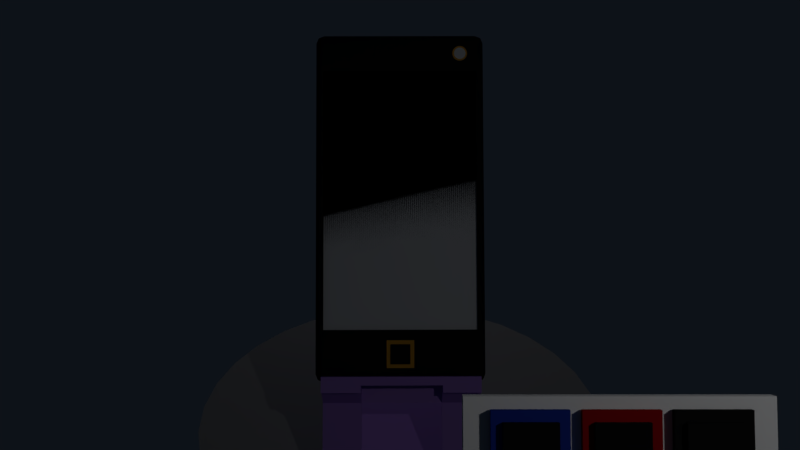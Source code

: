 # Source: cell_phone.blend  (saved by Blender 2.79.0; exported with 4.5.12 LTS)
import bpy
from mathutils import Matrix  # noqa: F401  (used for matrix-valued properties, if any)

bpy.ops.wm.read_factory_settings(use_empty=True)
scene = bpy.context.scene
scene.name = 'Scene'

# ---- collections
col_collection_1 = bpy.data.collections.new('Collection 1'); scene.collection.children.link(col_collection_1)

# ---- materials (node trees are filled in below, after node groups)
mat_blue = bpy.data.materials.new('Blue')
mat_blue.alpha_threshold = 0.0
mat_blue.diffuse_color = (0.01173, 0.03578, 0.3032, 1.0)
mat_blue.roughness = 0.5
mat_blue.specular_intensity = 0.8387
mat_blue.line_color = (0.0, 0.0, 0.0, 1.0)
mat_material = bpy.data.materials.new('Material')
mat_material.alpha_threshold = 0.0
mat_material.diffuse_color = (0.008074, 0.008074, 0.008074, 1.0)
mat_material.roughness = 0.5
mat_material.specular_intensity = 0.8387
mat_material.line_color = (0.0, 0.0, 0.0, 1.0)
mat_red = bpy.data.materials.new('Red')
mat_red.alpha_threshold = 0.0
mat_red.diffuse_color = (0.3032, 0.004355, 0.00592, 1.0)
mat_red.roughness = 0.5
mat_red.specular_intensity = 0.8387
mat_red.line_color = (0.0, 0.0, 0.0, 1.0)
mat_black = bpy.data.materials.new('Black')
mat_black.alpha_threshold = 0.0
mat_black.diffuse_color = (0.008072, 0.008072, 0.008072, 1.0)
mat_black.roughness = 0.5
mat_black.specular_intensity = 0.8387
mat_black.line_color = (0.0, 0.0, 0.0, 1.0)
mat_chrome = bpy.data.materials.new('Chrome')
mat_chrome.alpha_threshold = 0.0
mat_chrome.diffuse_color = (0.7613, 0.7613, 0.7613, 1.0)
mat_chrome.roughness = 0.5
mat_chrome.specular_intensity = 0.7389
mat_screen = bpy.data.materials.new('Screen')
mat_screen.alpha_threshold = 0.0
mat_screen.diffuse_color = (0.0, 0.0, 0.0, 1.0)
mat_screen.roughness = 0.5
mat_screen.specular_intensity = 0.0
mat_videoscreen = bpy.data.materials.new('videoScreen')
mat_videoscreen.alpha_threshold = 0.0
mat_videoscreen.roughness = 0.5
mat_material_001 = bpy.data.materials.new('Material.001')
mat_material_001.alpha_threshold = 0.0
mat_material_001.diffuse_color = (0.8, 0.395, 0.03722, 1.0)
mat_material_001.roughness = 0.5
mat_material_001.specular_intensity = 0.9333
mat_material_004 = bpy.data.materials.new('Material.004')
mat_material_004.alpha_threshold = 0.0
mat_material_004.roughness = 0.5
mat_case = bpy.data.materials.new('case')
mat_case.alpha_threshold = 0.0
mat_case.diffuse_color = (0.4936, 0.2695, 0.8, 1.0)
mat_case.roughness = 0.5
mat_case.specular_intensity = 0.4944
mat_chrom = bpy.data.materials.new('Chrom')
mat_chrom.alpha_threshold = 0.0
mat_chrom.diffuse_color = (0.3108, 0.3108, 0.3108, 1.0)
mat_chrom.roughness = 0.5
mat_baseedge = bpy.data.materials.new('baseEdge')
mat_baseedge.alpha_threshold = 0.0
mat_baseedge.diffuse_color = (0.01599, 0.01599, 0.01599, 1.0)
mat_baseedge.roughness = 0.5
mat_baseedge.specular_intensity = 0.5331
mat_baseedge.line_color = (0.0, 0.0, 0.0, 1.0)

# ---- material node trees

# ---- world
world_world = bpy.data.worlds.new('World'); scene.world = world_world
world_world.color = (0.004188, 0.006046, 0.009017)
world_world.use_sun_shadow = False
world_world.sun_shadow_jitter_overblur = 0.0
world_world.cycles.sampling_method = 'MANUAL'

# ---- cameras
cam_camera = bpy.data.cameras.new('Camera')
cam_camera.clip_end = 100.0
cam_camera.lens = 35.0
cam_camera.sensor_width = 32.0
cam_camera.sensor_height = 18.0
cam_camera.ortho_scale = 7.314
cam_camera.show_name = True
cam_camera.dof.focus_distance = 0.0
cam_camera.dof.aperture_fstop = 128.0

# ---- lights
light_lamp_002 = bpy.data.lights.new('Lamp.002', 'POINT')
light_lamp_002.transmission_factor = 0.0
light_lamp_002.cutoff_distance = 30.0
light_lamp_002.energy = 80.0
light_lamp_002.shadow_buffer_clip_start = 1.001
light_lamp_002.shadow_soft_size = 0.1
light_lamp_002.shadow_maximum_resolution = 0.006
light_lamp_002.use_absolute_resolution = True
light_lamp_001 = bpy.data.lights.new('Lamp.001', 'POINT')
light_lamp_001.transmission_factor = 0.0
light_lamp_001.cutoff_distance = 30.0
light_lamp_001.energy = 1.0
light_lamp_001.shadow_buffer_clip_start = 1.001
light_lamp_001.shadow_soft_size = 0.1
light_lamp_001.shadow_maximum_resolution = 0.006
light_lamp_001.use_absolute_resolution = True
light_lamp = bpy.data.lights.new('Lamp', 'POINT')
light_lamp.transmission_factor = 0.0
light_lamp.cutoff_distance = 30.0
light_lamp.energy = 81.0
light_lamp.shadow_buffer_clip_start = 1.001
light_lamp.shadow_soft_size = 0.1
light_lamp.shadow_maximum_resolution = 0.006
light_lamp.use_absolute_resolution = True

# ---- meshes
me_cube_009 = bpy.data.meshes.new('Cube.009')
me_cube_009.from_pydata([(-1.0, -1.0, -1.0), (-1.0, -1.0, 1.0), (-1.0, 1.0, -1.0), (-1.0, 1.0, 1.0), (1.0, -1.0, -1.0), (1.0, -1.0, 1.0), (1.0, 1.0, -1.0), (1.0, 1.0, 1.0)], [], [(0, 1, 3, 2), (2, 3, 7, 6), (6, 7, 5, 4), (4, 5, 1, 0), (2, 6, 4, 0), (7, 3, 1, 5)])
me_cube_009.use_remesh_preserve_volume = False
me_cube_009.use_remesh_preserve_attributes = False
me_cube_009.use_mirror_vertex_groups = False
me_cube_009.update()
me_cube_006 = bpy.data.meshes.new('Cube.006')
me_cube_006.from_pydata([(-0.174, -0.1012, -0.1428), (-0.174, 0.07308, 0.159), (-0.174, -0.07308, -0.159), (-0.174, 0.1012, 0.1428), (0.174, -0.1012, -0.1428), (0.174, 0.07308, 0.159), (0.174, -0.07308, -0.159), (0.174, 0.1012, 0.1428), (-0.1234, -0.07583, -0.09893), (-0.1234, 0.04775, 0.1151), (0.1234, -0.07583, -0.09893), (0.1234, 0.04775, 0.1151), (-0.1234, -0.09637, -0.08707), (-0.1234, 0.02722, 0.127), (0.1234, -0.09637, -0.08707), (0.1234, 0.02722, 0.127)], [], [(0, 1, 3, 2), (2, 3, 7, 6), (6, 7, 5, 4), (1, 0, 8, 9), (2, 6, 4, 0), (7, 3, 1, 5), (9, 8, 12, 13), (0, 4, 10, 8), (5, 1, 9, 11), (4, 5, 11, 10), (14, 15, 13, 12), (11, 9, 13, 15), (10, 11, 15, 14), (8, 10, 14, 12)])
me_cube_006.polygons.foreach_set('material_index', [0, 0, 0, 0, 0, 0, 1, 0, 0, 0, 1, 1, 1, 1])
me_cube_006.materials.append(mat_blue)
me_cube_006.materials.append(mat_material)
me_cube_006.use_remesh_preserve_volume = False
me_cube_006.use_remesh_preserve_attributes = False
me_cube_006.use_mirror_vertex_groups = False
me_cube_006.update()
me_cube_007 = bpy.data.meshes.new('Cube.007')
me_cube_007.from_pydata([(-0.174, -0.1012, -0.1428), (-0.174, 0.07308, 0.159), (-0.174, -0.07308, -0.159), (-0.174, 0.1012, 0.1428), (0.174, -0.1012, -0.1428), (0.174, 0.07308, 0.159), (0.174, -0.07308, -0.159), (0.174, 0.1012, 0.1428), (-0.1234, -0.07583, -0.09893), (-0.1234, 0.04775, 0.1151), (0.1234, -0.07583, -0.09893), (0.1234, 0.04775, 0.1151), (-0.1234, -0.09637, -0.08707), (-0.1234, 0.02722, 0.127), (0.1234, -0.09637, -0.08707), (0.1234, 0.02722, 0.127)], [], [(0, 1, 3, 2), (2, 3, 7, 6), (6, 7, 5, 4), (1, 0, 8, 9), (2, 6, 4, 0), (7, 3, 1, 5), (9, 8, 12, 13), (0, 4, 10, 8), (5, 1, 9, 11), (4, 5, 11, 10), (14, 15, 13, 12), (11, 9, 13, 15), (10, 11, 15, 14), (8, 10, 14, 12)])
me_cube_007.polygons.foreach_set('material_index', [0, 0, 0, 0, 0, 0, 1, 0, 0, 0, 1, 1, 1, 1])
me_cube_007.materials.append(mat_red)
me_cube_007.materials.append(mat_material)
me_cube_007.use_remesh_preserve_volume = False
me_cube_007.use_remesh_preserve_attributes = False
me_cube_007.use_mirror_vertex_groups = False
me_cube_007.update()
me_cube_008 = bpy.data.meshes.new('Cube.008')
me_cube_008.from_pydata([(-0.174, -0.1012, -0.1428), (-0.174, 0.07308, 0.159), (-0.174, -0.07308, -0.159), (-0.174, 0.1012, 0.1428), (0.174, -0.1012, -0.1428), (0.174, 0.07308, 0.159), (0.174, -0.07308, -0.159), (0.174, 0.1012, 0.1428), (-0.1234, -0.07583, -0.09893), (-0.1234, 0.04775, 0.1151), (0.1234, -0.07583, -0.09893), (0.1234, 0.04775, 0.1151), (-0.1234, -0.09637, -0.08707), (-0.1234, 0.02722, 0.127), (0.1234, -0.09637, -0.08707), (0.1234, 0.02722, 0.127)], [], [(0, 1, 3, 2), (2, 3, 7, 6), (6, 7, 5, 4), (1, 0, 8, 9), (2, 6, 4, 0), (7, 3, 1, 5), (9, 8, 12, 13), (0, 4, 10, 8), (5, 1, 9, 11), (4, 5, 11, 10), (14, 15, 13, 12), (11, 9, 13, 15), (10, 11, 15, 14), (8, 10, 14, 12)])
me_cube_008.materials.append(mat_black)
me_cube_008.use_remesh_preserve_volume = False
me_cube_008.use_remesh_preserve_attributes = False
me_cube_008.use_mirror_vertex_groups = False
me_cube_008.update()
me_cube_005 = bpy.data.meshes.new('Cube.005')
me_cube_005.from_pydata([(-1.0, -1.0, -1.0), (-1.0, -1.0, 1.0), (-1.0, 1.0, -1.0), (-1.0, 1.0, 1.0), (1.0, -1.0, -1.0), (1.0, -1.0, 1.0), (1.0, 1.0, -1.0), (1.0, 1.0, 1.0)], [], [(0, 1, 3, 2), (2, 3, 7, 6), (6, 7, 5, 4), (4, 5, 1, 0), (2, 6, 4, 0), (7, 3, 1, 5)])
me_cube_005.materials.append(mat_black)
me_cube_005.use_remesh_preserve_volume = False
me_cube_005.use_remesh_preserve_attributes = False
me_cube_005.use_mirror_vertex_groups = False
me_cube_005.update()
me_cube_004 = bpy.data.meshes.new('Cube.004')
me_cube_004.from_pydata([(-1.0, -1.0, -1.0), (-1.0, -1.0, 1.0), (-1.0, 1.0, -1.0), (-1.0, 1.0, 1.0), (1.0, -1.0, -1.0), (1.0, -1.0, 1.0), (1.0, 1.0, -1.0), (1.0, 1.0, 1.0)], [], [(0, 1, 3, 2), (2, 3, 7, 6), (6, 7, 5, 4), (4, 5, 1, 0), (2, 6, 4, 0), (7, 3, 1, 5)])
me_cube_004.materials.append(mat_red)
me_cube_004.use_remesh_preserve_volume = False
me_cube_004.use_remesh_preserve_attributes = False
me_cube_004.use_mirror_vertex_groups = False
me_cube_004.update()
me_cube_001 = bpy.data.meshes.new('Cube.001')
me_cube_001.from_pydata([(-1.0, -1.0, -1.0), (-1.0, -1.0, 1.0), (-1.0, 1.0, -1.0), (-1.0, 1.0, 1.0), (1.0, -1.0, -1.0), (1.0, -1.0, 1.0), (1.0, 1.0, -1.0), (1.0, 1.0, 1.0)], [], [(0, 1, 3, 2), (2, 3, 7, 6), (6, 7, 5, 4), (4, 5, 1, 0), (2, 6, 4, 0), (7, 3, 1, 5)])
me_cube_001.materials.append(mat_blue)
me_cube_001.use_remesh_preserve_volume = False
me_cube_001.use_remesh_preserve_attributes = False
me_cube_001.use_mirror_vertex_groups = False
me_cube_001.update()
me_cube = bpy.data.meshes.new('Cube')
me_cube.from_pydata([(0.2419, -1.494, 1.738), (0.1317, -1.475, 1.652), (0.2125, -1.365, 1.688), (0.1974, -1.505, 1.677), (0.2203, -1.452, 1.66), (0.1766, -1.414, 1.642), (0.2545, -1.427, 1.703), (0.2385, -1.498, 1.742), (0.1066, -1.509, 1.792), (0.1283, -1.479, 1.655), (0.1787, -1.53, 1.777), (0.1578, -1.537, 1.721), (0.1007, -1.517, 1.716), (0.194, -1.509, 1.681), (-1.471, -0.3513, 1.792), (-1.501, -0.2223, 1.742), (-1.45, -0.3217, 1.655), (-1.513, -0.289, 1.777), (-1.513, -0.3109, 1.721), (-1.498, -0.2681, 1.681), (-1.477, -0.3593, 1.716), (-1.365, -0.2069, 1.688), (-1.446, -0.3171, 1.652), (-1.497, -0.2176, 1.738), (-1.401, -0.2559, 1.642), (-1.451, -0.2256, 1.66), (-1.495, -0.2635, 1.677), (-1.437, -0.1856, 1.703), (1.471, 0.3513, 5.374), (1.45, 0.3217, 5.511), (1.501, 0.2223, 5.424), (1.477, 0.3593, 5.45), (1.513, 0.3109, 5.446), (1.498, 0.2681, 5.486), (1.513, 0.289, 5.389), (1.365, 0.2069, 5.478), (1.497, 0.2176, 5.428), (1.446, 0.3171, 5.514), (1.437, 0.1856, 5.463), (1.451, 0.2256, 5.507), (1.495, 0.2635, 5.489), (1.401, 0.2559, 5.524), (-0.2419, 1.494, 5.428), (-0.2125, 1.365, 5.478), (-0.1317, 1.475, 5.514), (-0.2545, 1.427, 5.463), (-0.2203, 1.452, 5.507), (-0.1766, 1.414, 5.524), (-0.1974, 1.505, 5.489), (-0.2385, 1.498, 5.424), (-0.1283, 1.479, 5.511), (-0.1066, 1.509, 5.374), (-0.194, 1.509, 5.486), (-0.1578, 1.537, 5.446), (-0.1007, 1.517, 5.45), (-0.1787, 1.53, 5.389), (1.359, 0.1982, 5.046), (1.401, 0.1359, 5.06), (1.388, 0.06921, 5.096), (1.385, 0.06455, 5.099), (1.325, 0.0325, 5.134), (1.253, 0.05387, 5.149), (-0.3248, 1.212, 5.149), (-0.3668, 1.274, 5.134), (-0.3542, 1.34, 5.099), (-0.3508, 1.345, 5.096), (-0.291, 1.377, 5.06), (-0.2189, 1.356, 5.046), (0.4206, -1.201, 2.189), (0.408, -1.267, 2.225), (0.3447, -1.304, 2.263), (0.2727, -1.283, 2.278), (-1.347, -0.06265, 2.263), (-1.335, 0.004049, 2.228), (-1.271, 0.04076, 2.189), (-1.199, 0.01938, 2.175), (0.3786, -1.138, 2.175), (0.4045, -1.272, 2.228), (-1.305, -0.1249, 2.278), (-1.331, 0.008709, 2.225), (-1.281, -0.09235, 2.255), (-0.3009, 1.244, 5.126), (1.277, 0.08646, 5.126), (0.2966, -1.25, 2.255)], [], [(76, 2, 21, 75), (1, 9, 16, 22), (64, 42, 49, 65), (29, 50, 44, 37), (61, 35, 43, 62), (0, 3, 4, 6), (1, 5, 4, 3), (2, 6, 4, 5), (7, 10, 11, 13), (8, 12, 11, 10), (9, 13, 11, 12), (14, 17, 18, 20), (15, 19, 18, 17), (16, 20, 18, 19), (21, 24, 25, 27), (22, 26, 25, 24), (23, 27, 25, 26), (28, 31, 32, 34), (29, 33, 32, 31), (30, 34, 32, 33), (35, 38, 39, 41), (36, 40, 39, 38), (37, 41, 39, 40), (42, 45, 46, 48), (43, 47, 46, 45), (44, 48, 46, 47), (49, 52, 53, 55), (50, 54, 53, 52), (51, 55, 53, 54), (0, 7, 13, 3), (3, 13, 9, 1), (1, 22, 24, 5), (5, 24, 21, 2), (56, 28, 34, 57), (57, 34, 30, 58), (8, 14, 20, 12), (12, 20, 16, 9), (59, 36, 38, 60), (60, 38, 35, 61), (15, 23, 26, 19), (19, 26, 22, 16), (62, 43, 45, 63), (63, 45, 42, 64), (65, 49, 55, 66), (66, 55, 51, 67), (29, 37, 40, 33), (33, 40, 36, 30), (28, 51, 54, 31), (31, 54, 50, 29), (37, 44, 47, 41), (41, 47, 43, 35), (44, 50, 52, 48), (48, 52, 49, 42), (58, 30, 36, 59), (69, 58, 59, 77), (74, 66, 67, 75), (79, 65, 66, 74), (72, 63, 64, 73), (78, 62, 63, 72), (70, 60, 61, 71), (77, 59, 60, 70), (68, 57, 58, 69), (76, 56, 57, 68), (71, 61, 82, 83), (73, 64, 65, 79), (28, 56, 67, 51), (15, 73, 79, 23), (8, 71, 78, 14), (2, 76, 68, 6), (6, 68, 69, 0), (7, 77, 70, 10), (10, 70, 71, 8), (14, 78, 72, 17), (17, 72, 73, 15), (23, 79, 74, 27), (27, 74, 75, 21), (0, 69, 77, 7), (56, 76, 75, 67), (83, 82, 81, 80), (61, 62, 81, 82), (62, 78, 80, 81), (78, 71, 83, 80)])
me_cube.polygons.foreach_set('use_smooth', [True] * 82)
me_cube.polygons.foreach_set('material_index', [0, 0, 0, 0, 0, 0, 0, 0, 0, 0, 0, 0, 0, 0, 0, 0, 0, 0, 0, 0, 0, 0, 0, 0, 0, 0, 0, 0, 0, 0, 0, 0, 0, 0, 0, 0, 0, 0, 0, 0, 0, 0, 0, 0, 0, 0, 0, 0, 0, 0, 0, 0, 0, 0, 0, 0, 0, 0, 0, 0, 0, 0, 0, 0, 0, 0, 0, 0, 0, 0, 0, 0, 0, 0, 0, 0, 0, 0, 2, 0, 0, 0])
me_cube.materials.append(mat_material)
me_cube.materials.append(mat_chrome)
me_cube.materials.append(mat_screen)
me_cube.use_remesh_preserve_volume = False
me_cube.use_remesh_preserve_attributes = False
me_cube.use_mirror_vertex_groups = False
me_cube.update()
me_cube_010 = bpy.data.meshes.new('Cube.010')
me_cube_010.from_pydata([(-1.281, -0.09235, 2.255), (-0.3009, 1.244, 5.126), (1.277, 0.08646, 5.126), (0.2966, -1.25, 2.255)], [], [(3, 2, 1, 0)])
me_cube_010.polygons.foreach_set('use_smooth', [True] * 1)
_uv = me_cube_010.uv_layers.new(name='UVMap')
_uv.uv.foreach_set('vector', [0.9969, -0.328, 0.9969, 1.356, 0.002897, 1.356, 0.002897, -0.328])
me_cube_010.materials.append(mat_videoscreen)
me_cube_010.use_remesh_preserve_volume = False
me_cube_010.use_remesh_preserve_attributes = False
me_cube_010.use_mirror_vertex_groups = False
me_cube_010.update()
me_cube_003 = bpy.data.meshes.new('Cube.003')
me_cube_003.from_pydata([(-0.174, -0.1012, -0.1428), (-0.174, 0.07308, 0.159), (-0.174, -0.07308, -0.159), (-0.174, 0.1012, 0.1428), (0.174, -0.1012, -0.1428), (0.174, 0.07308, 0.159), (0.174, -0.07308, -0.159), (0.174, 0.1012, 0.1428), (-0.1234, -0.07583, -0.09893), (-0.1234, 0.04775, 0.1151), (0.1234, -0.07583, -0.09893), (0.1234, 0.04775, 0.1151), (-0.1234, -0.09637, -0.08707), (-0.1234, 0.02722, 0.127), (0.1234, -0.09637, -0.08707), (0.1234, 0.02722, 0.127)], [], [(0, 1, 3, 2), (2, 3, 7, 6), (6, 7, 5, 4), (1, 0, 8, 9), (2, 6, 4, 0), (7, 3, 1, 5), (9, 8, 12, 13), (0, 4, 10, 8), (5, 1, 9, 11), (4, 5, 11, 10), (14, 15, 13, 12), (11, 9, 13, 15), (10, 11, 15, 14), (8, 10, 14, 12)])
me_cube_003.polygons.foreach_set('material_index', [0, 0, 0, 0, 0, 0, 1, 0, 0, 0, 1, 1, 1, 1])
me_cube_003.materials.append(mat_material_001)
me_cube_003.materials.append(mat_material)
me_cube_003.use_remesh_preserve_volume = False
me_cube_003.use_remesh_preserve_attributes = False
me_cube_003.use_mirror_vertex_groups = False
me_cube_003.update()
me_cylinder_001 = bpy.data.meshes.new('Cylinder.001')
me_cylinder_001.from_pydata([(0.0, 0.1308, 0.03505), (0.0, -0.03505, 0.1308), (0.01868, 0.1299, 0.03346), (0.01868, -0.03597, 0.1292), (0.03664, 0.1272, 0.02874), (0.03664, -0.03869, 0.1245), (0.0532, 0.1227, 0.02107), (0.0532, -0.04312, 0.1168), (0.06771, 0.1168, 0.01076), (0.06771, -0.04907, 0.1065), (0.07962, 0.1095, -0.001806), (0.07962, -0.05633, 0.09395), (0.08847, 0.1012, -0.01614), (0.08847, -0.0646, 0.07961), (0.09392, 0.09227, -0.0317), (0.09392, -0.07359, 0.06406), (0.09576, 0.08293, -0.04788), (0.09576, -0.08293, 0.04788), (0.09392, 0.07359, -0.06406), (0.09392, -0.09227, 0.0317), (0.08847, 0.0646, -0.07961), (0.08847, -0.1012, 0.01614), (0.07962, 0.05633, -0.09395), (0.07962, -0.1095, 0.001806), (0.06771, 0.04907, -0.1065), (0.06771, -0.1168, -0.01076), (0.0532, 0.04312, -0.1168), (0.0532, -0.1227, -0.02107), (0.03664, 0.03869, -0.1245), (0.03664, -0.1272, -0.02874), (0.01868, 0.03597, -0.1292), (0.01868, -0.1299, -0.03346), (-3.12e-08, 0.03505, -0.1308), (-3.12e-08, -0.1308, -0.03505), (-0.01868, 0.03597, -0.1292), (-0.01868, -0.1299, -0.03346), (-0.03664, 0.03869, -0.1245), (-0.03664, -0.1272, -0.02874), (-0.0532, 0.04312, -0.1168), (-0.0532, -0.1227, -0.02107), (-0.06771, 0.04907, -0.1065), (-0.06771, -0.1168, -0.01076), (-0.07962, 0.05633, -0.09395), (-0.07962, -0.1095, 0.001806), (-0.08847, 0.06461, -0.07961), (-0.08847, -0.1012, 0.01614), (-0.09392, 0.07359, -0.06406), (-0.09392, -0.09227, 0.0317), (-0.09576, 0.08293, -0.04788), (-0.09576, -0.08293, 0.04788), (-0.09392, 0.09227, -0.0317), (-0.09392, -0.07359, 0.06406), (-0.08847, 0.1012, -0.01614), (-0.08847, -0.0646, 0.07961), (-0.07962, 0.1095, -0.001806), (-0.07962, -0.05633, 0.09395), (-0.06771, 0.1168, 0.01076), (-0.06771, -0.04907, 0.1065), (-0.0532, 0.1227, 0.02107), (-0.0532, -0.04312, 0.1168), (-0.03664, 0.1272, 0.02874), (-0.03664, -0.03869, 0.1245), (-0.01868, 0.1299, 0.03346), (-0.01868, -0.03597, 0.1292), (0.01455, -0.04635, 0.1112), (2.514e-09, -0.04563, 0.1125), (0.02854, -0.04847, 0.1076), (0.04144, -0.05192, 0.1016), (0.05274, -0.05656, 0.09355), (0.06202, -0.06221, 0.08376), (0.06891, -0.06866, 0.0726), (0.07315, -0.07565, 0.06048), (0.07459, -0.08293, 0.04788), (0.07315, -0.0902, 0.03528), (0.06891, -0.0972, 0.02316), (0.06202, -0.1036, 0.01199), (0.05274, -0.1093, 0.002203), (0.04144, -0.1139, -0.00583), (0.02854, -0.1174, -0.0118), (0.01455, -0.1195, -0.01547), (-2.179e-08, -0.1202, -0.01672), (-0.01455, -0.1195, -0.01547), (-0.02854, -0.1174, -0.0118), (-0.04144, -0.1139, -0.00583), (-0.05274, -0.1093, 0.002203), (-0.06202, -0.1036, 0.01199), (-0.06891, -0.0972, 0.02316), (-0.07315, -0.0902, 0.03528), (-0.07459, -0.08293, 0.04788), (-0.07315, -0.07565, 0.06048), (-0.06891, -0.06866, 0.0726), (-0.06202, -0.06221, 0.08376), (-0.05274, -0.05656, 0.09355), (-0.04144, -0.05192, 0.1016), (-0.02854, -0.04847, 0.1076), (-0.01455, -0.04635, 0.1112)], [], [(0, 1, 3, 2), (2, 3, 5, 4), (4, 5, 7, 6), (6, 7, 9, 8), (8, 9, 11, 10), (10, 11, 13, 12), (12, 13, 15, 14), (14, 15, 17, 16), (16, 17, 19, 18), (18, 19, 21, 20), (20, 21, 23, 22), (22, 23, 25, 24), (24, 25, 27, 26), (26, 27, 29, 28), (28, 29, 31, 30), (30, 31, 33, 32), (32, 33, 35, 34), (34, 35, 37, 36), (36, 37, 39, 38), (38, 39, 41, 40), (40, 41, 43, 42), (42, 43, 45, 44), (44, 45, 47, 46), (46, 47, 49, 48), (48, 49, 51, 50), (50, 51, 53, 52), (52, 53, 55, 54), (54, 55, 57, 56), (56, 57, 59, 58), (58, 59, 61, 60), (9, 7, 67, 68), (60, 61, 63, 62), (62, 63, 1, 0), (0, 2, 4, 6, 8, 10, 12, 14, 16, 18, 20, 22, 24, 26, 28, 30, 32, 34, 36, 38, 40, 42, 44, 46, 48, 50, 52, 54, 56, 58, 60, 62), (64, 65, 95, 94, 93, 92, 91, 90, 89, 88, 87, 86, 85, 84, 83, 82, 81, 80, 79, 78, 77, 76, 75, 74, 73, 72, 71, 70, 69, 68, 67, 66), (27, 25, 76, 77), (45, 43, 85, 86), (63, 61, 94, 95), (19, 17, 72, 73), (37, 35, 81, 82), (55, 53, 90, 91), (11, 9, 68, 69), (29, 27, 77, 78), (47, 45, 86, 87), (3, 1, 65, 64), (1, 63, 95, 65), (21, 19, 73, 74), (39, 37, 82, 83), (57, 55, 91, 92), (13, 11, 69, 70), (31, 29, 78, 79), (49, 47, 87, 88), (5, 3, 64, 66), (23, 21, 74, 75), (41, 39, 83, 84), (59, 57, 92, 93), (15, 13, 70, 71), (33, 31, 79, 80), (51, 49, 88, 89), (7, 5, 66, 67), (25, 23, 75, 76), (43, 41, 84, 85), (61, 59, 93, 94), (17, 15, 71, 72), (35, 33, 80, 81), (53, 51, 89, 90)])
me_cylinder_001.polygons.foreach_set('material_index', [0, 0, 0, 0, 0, 0, 0, 0, 0, 0, 0, 0, 0, 0, 0, 0, 0, 0, 0, 0, 0, 0, 0, 0, 0, 0, 0, 0, 0, 0, 1, 0, 0, 0, 0, 1, 1, 1, 1, 1, 1, 1, 1, 1, 1, 1, 1, 1, 1, 1, 1, 1, 1, 1, 1, 1, 1, 1, 1, 1, 1, 1, 1, 1, 1, 1])
_uv = me_cylinder_001.uv_layers.new(name='UVMap')
_uv.uv.foreach_set('vector', [0.0, 0.0, 0.0, 0.0, 0.0, 0.0, 0.0, 0.0, 0.0, 0.0, 0.0, 0.0, 0.0, 0.0, 0.0, 0.0, 0.0, 0.0, 0.0, 0.0, 0.0, 0.0, 0.0, 0.0, 0.0, 0.0, 0.0, 0.0, 0.0, 0.0, 0.0, 0.0, 0.0, 0.0, 0.0, 0.0, 0.0, 0.0, 0.0, 0.0, 0.0, 0.0, 0.0, 0.0, 0.0, 0.0, 0.0, 0.0, 0.0, 0.0, 0.0, 0.0, 0.0, 0.0, 0.0, 0.0, 0.0, 0.0, 0.0, 0.0, 0.0, 0.0, 0.0, 0.0, 0.0, 0.0, 0.0, 0.0, 0.0, 0.0, 0.0, 0.0, 0.0, 0.0, 0.0, 0.0, 0.0, 0.0, 0.0, 0.0, 0.0, 0.0, 0.0, 0.0, 0.0, 0.0, 0.0, 0.0, 0.0, 0.0, 0.0, 0.0, 0.0, 0.0, 0.0, 0.0, 0.0, 0.0, 0.0, 0.0, 0.0, 0.0, 0.0, 0.0, 0.0, 0.0, 0.0, 0.0, 0.0, 0.0, 0.0, 0.0, 0.0, 0.0, 0.0, 0.0, 0.0, 0.0, 0.0, 0.0, 0.0, 0.0, 0.0, 0.0, 0.0, 0.0, 0.0, 0.0, 0.0, 0.0, 0.0, 0.0, 0.0, 0.0, 0.0, 0.0, 0.0, 0.0, 0.0, 0.0, 0.0, 0.0, 0.0, 0.0, 0.0, 0.0, 0.0, 0.0, 0.0, 0.0, 0.0, 0.0, 0.0, 0.0, 0.0, 0.0, 0.0, 0.0, 0.0, 0.0, 0.0, 0.0, 0.0, 0.0, 0.0, 0.0, 0.0, 0.0, 0.0, 0.0, 0.0, 0.0, 0.0, 0.0, 0.0, 0.0, 0.0, 0.0, 0.0, 0.0, 0.0, 0.0, 0.0, 0.0, 0.0, 0.0, 0.0, 0.0, 0.0, 0.0, 0.0, 0.0, 0.0, 0.0, 0.0, 0.0, 0.0, 0.0, 0.0, 0.0, 0.0, 0.0, 0.0, 0.0, 0.0, 0.0, 0.0, 0.0, 0.0, 0.0, 0.0, 0.0, 0.0, 0.0, 0.0, 0.0, 0.0, 0.0, 0.0, 0.0, 0.0, 0.0, 0.0, 0.0, 0.0, 0.0, 0.0, 0.0, 0.0, 0.0, 0.0, 0.0, 0.0, 0.0, 0.0, 0.0, 0.0, 0.0, 0.0, 0.0, 0.0, 0.0, 0.0, 0.0, 0.0, 0.0, 0.0, 0.0, 0.0, 0.0, 0.0, 0.0, 0.0, 0.0, 0.0, 0.0, 0.0, 0.0, 0.0, 0.0, 0.0, 0.0, 0.0, 0.0, 0.0, 0.0, 0.0, 0.0, 0.0, 0.0, 0.0, 0.0, 0.0, 0.0, 0.0, 0.0, 0.0, 0.0, 0.0, 0.0, 0.0, 0.0, 0.0, 0.0, 0.0, 0.0, 0.0, 0.0, 0.0, 0.0, 0.0, 0.0, 0.0, 0.0, 0.0, 0.0, 0.0, 0.0, 0.0, 0.0, 0.0, 0.0, 0.0, 0.0, 0.0, 0.0, 0.0, 0.0, 0.0, 0.0, 0.0, 0.0, 0.0, 0.0, 0.0, 0.0, 0.0, 0.0, 0.0, 0.0, 0.0, 0.0, 0.0, 0.0, 0.0, 0.0, 0.0, 0.0, 0.5421, 0.9358, 0.4579, 0.9358, 0.3753, 0.9194, 0.2976, 0.8872, 0.2276, 0.8404, 0.168, 0.7809, 0.1213, 0.7109, 0.08905, 0.6331, 0.07263, 0.5506, 0.07263, 0.4664, 0.08905, 0.3838, 0.1213, 0.306, 0.168, 0.236, 0.2276, 0.1765, 0.2976, 0.1297, 0.3753, 0.09752, 0.4579, 0.0811, 0.5421, 0.0811, 0.6247, 0.09752, 0.7024, 0.1297, 0.7724, 0.1765, 0.832, 0.236, 0.8787, 0.306, 0.9109, 0.3838, 0.9274, 0.4664, 0.9274, 0.5506, 0.9109, 0.6331, 0.8787, 0.7109, 0.832, 0.7809, 0.7724, 0.8404, 0.7024, 0.8872, 0.6247, 0.9194, 0.0, 0.0, 0.0, 0.0, 0.0, 0.0, 0.0, 0.0, 0.0, 0.0, 0.0, 0.0, 0.0, 0.0, 0.0, 0.0, 0.0, 0.0, 0.0, 0.0, 0.0, 0.0, 0.0, 0.0, 0.0, 0.0, 0.0, 0.0, 0.0, 0.0, 0.0, 0.0, 0.0, 0.0, 0.0, 0.0, 0.0, 0.0, 0.0, 0.0, 0.0, 0.0, 0.0, 0.0, 0.0, 0.0, 0.0, 0.0, 0.0, 0.0, 0.0, 0.0, 0.0, 0.0, 0.0, 0.0, 0.0, 0.0, 0.0, 0.0, 0.0, 0.0, 0.0, 0.0, 0.0, 0.0, 0.0, 0.0, 0.0, 0.0, 0.0, 0.0, 0.0, 0.0, 0.0, 0.0, 0.0, 0.0, 0.0, 0.0, 0.0, 0.0, 0.0, 0.0, 0.0, 0.0, 0.0, 0.0, 0.0, 0.0, 0.0, 0.0, 0.0, 0.0, 0.0, 0.0, 0.0, 0.0, 0.0, 0.0, 0.0, 0.0, 0.0, 0.0, 0.0, 0.0, 0.0, 0.0, 0.0, 0.0, 0.0, 0.0, 0.0, 0.0, 0.0, 0.0, 0.0, 0.0, 0.0, 0.0, 0.0, 0.0, 0.0, 0.0, 0.0, 0.0, 0.0, 0.0, 0.0, 0.0, 0.0, 0.0, 0.0, 0.0, 0.0, 0.0, 0.0, 0.0, 0.0, 0.0, 0.0, 0.0, 0.0, 0.0, 0.0, 0.0, 0.0, 0.0, 0.0, 0.0, 0.0, 0.0, 0.0, 0.0, 0.0, 0.0, 0.0, 0.0, 0.0, 0.0, 0.0, 0.0, 0.0, 0.0, 0.0, 0.0, 0.0, 0.0, 0.0, 0.0, 0.0, 0.0, 0.0, 0.0, 0.0, 0.0, 0.0, 0.0, 0.0, 0.0, 0.0, 0.0, 0.0, 0.0, 0.0, 0.0, 0.0, 0.0, 0.0, 0.0, 0.0, 0.0, 0.0, 0.0, 0.0, 0.0, 0.0, 0.0, 0.0, 0.0, 0.0, 0.0, 0.0, 0.0, 0.0, 0.0, 0.0, 0.0, 0.0, 0.0, 0.0, 0.0, 0.0, 0.0, 0.0, 0.0, 0.0, 0.0, 0.0, 0.0, 0.0, 0.0, 0.0, 0.0, 0.0, 0.0, 0.0, 0.0, 0.0, 0.0, 0.0, 0.0, 0.0, 0.0, 0.0, 0.0, 0.0, 0.0, 0.0, 0.0, 0.0, 0.0, 0.0, 0.0, 0.0, 0.0, 0.0, 0.0])
me_cylinder_001.materials.append(mat_material_004)
me_cylinder_001.materials.append(mat_material_001)
me_cylinder_001.use_remesh_preserve_volume = False
me_cylinder_001.use_remesh_preserve_attributes = False
me_cylinder_001.use_mirror_vertex_groups = False
me_cylinder_001.update()
me_cube_002 = bpy.data.meshes.new('Cube.002')
me_cube_002.from_pydata([(-1.902, -0.9022, -2.997), (-0.1304, 1.513, 2.019), (-1.882, -0.8743, -3.017), (-0.1099, 1.541, 1.999), (-0.2896, -2.085, -2.997), (1.482, 0.3298, 2.019), (-0.2691, -2.057, -3.017), (1.503, 0.3577, 1.999), (-1.495, -0.3478, -1.928), (-1.475, -0.3199, -1.948), (0.1377, -1.503, -1.948), (0.1172, -1.531, -1.928), (-1.419, -0.244, -1.707), (-1.399, -0.2161, -1.727), (0.2138, -1.399, -1.727), (0.1933, -1.427, -1.707), (0.02524, -1.656, -1.541), (-0.002257, -1.694, -1.619), (-1.615, -0.5106, -1.619), (-1.587, -0.4731, -1.541), (-1.846, -0.8252, -2.913), (-0.2331, -2.008, -2.913), (-0.2536, -2.036, -2.893), (-1.866, -0.8532, -2.893), (0.2105, 1.977, -2.913), (0.1744, 1.928, -3.017), (1.787, 0.7453, -3.017), (1.823, 0.7944, -2.913), (-1.573, -0.4533, -1.661), (-1.545, -0.4158, -1.583), (0.03976, -1.636, -1.661), (0.06726, -1.599, -1.583), (0.057, -1.613, -1.449), (-1.556, -0.4298, -1.449), (0.09901, -1.556, -1.491), (-1.514, -0.3726, -1.491), (-0.6559, -1.774, -3.017), (1.116, 0.6415, 1.999), (-0.6764, -1.801, -2.997), (1.095, 0.6136, 2.019), (-0.2696, -1.247, -1.928), (-0.2492, -1.219, -1.948), (-0.1935, -1.143, -1.707), (-0.173, -1.115, -1.727), (-0.3891, -1.41, -1.619), (-0.3616, -1.372, -1.541), (-0.6199, -1.724, -2.913), (-0.6404, -1.752, -2.893), (1.4, 1.029, -3.017), (1.436, 1.078, -2.913), (-0.3196, -1.315, -1.583), (-0.3471, -1.353, -1.661), (-0.3298, -1.329, -1.449), (-0.2878, -1.272, -1.491), (-1.481, -1.168, -3.017), (0.27, 1.219, 2.019), (-1.095, -0.6416, -1.928), (-1.019, -0.5378, -1.707), (-1.214, -0.8044, -1.619), (-1.187, -0.7669, -1.541), (-1.466, -1.147, -2.893), (0.5749, 1.635, -3.017), (-1.172, -0.7471, -1.661), (-1.155, -0.7236, -1.449), (0.2905, 1.247, 1.999), (-1.502, -1.196, -2.997), (-1.075, -0.6136, -1.948), (-0.9984, -0.5099, -1.727), (-1.445, -1.119, -2.913), (0.6109, 1.684, -2.913), (-1.145, -0.7096, -1.583), (-1.113, -0.6663, -1.491)], [], [(12, 1, 3, 13), (43, 37, 7, 14), (14, 7, 5, 15), (57, 55, 1, 12), (36, 6, 4, 38), (64, 3, 1, 55), (60, 56, 8, 23), (21, 10, 11, 22), (46, 41, 10, 21), (23, 8, 9, 20), (29, 28, 18, 19), (10, 14, 15, 11), (41, 43, 14, 10), (8, 12, 13, 9), (58, 59, 19, 18), (51, 30, 17, 44), (30, 31, 16, 17), (45, 16, 32, 52), (0, 23, 20, 2), (2, 20, 24, 25), (6, 21, 22, 4), (65, 60, 23, 0), (48, 49, 27, 26), (46, 21, 27, 49), (21, 6, 26, 27), (54, 2, 25, 61), (57, 12, 29, 70), (11, 15, 31, 30), (40, 11, 30, 51), (12, 8, 28, 29), (71, 35, 33, 63), (29, 19, 33, 35), (70, 29, 35, 71), (16, 31, 34, 32), (31, 50, 53, 34), (34, 53, 52, 32), (56, 40, 42, 57), (15, 42, 50, 31), (6, 36, 48, 26), (68, 46, 49, 69), (61, 69, 49, 48), (4, 22, 47, 38), (59, 45, 52, 63), (62, 56, 57, 70), (17, 16, 45, 44), (66, 67, 43, 41), (22, 11, 40, 47), (7, 37, 39, 5), (54, 36, 38, 65), (15, 5, 39, 42), (67, 64, 37, 43), (13, 3, 64, 67), (2, 54, 65, 0), (20, 9, 66, 68), (9, 13, 67, 66), (28, 62, 58, 18), (19, 59, 63, 33), (25, 24, 69, 61), (20, 68, 69, 24), (8, 56, 62, 28), (50, 70, 71, 53), (53, 71, 63, 52), (70, 50, 45, 59), (36, 54, 61, 48), (38, 47, 60, 65), (59, 58, 62, 70), (37, 64, 55, 39), (42, 39, 55, 57), (51, 50, 42, 40), (44, 45, 50, 51), (46, 47, 40, 41), (66, 41, 40, 56), (68, 66, 56, 60), (68, 60, 47, 46)])
me_cube_002.materials.append(mat_case)
me_cube_002.use_remesh_preserve_volume = False
me_cube_002.use_remesh_preserve_attributes = False
me_cube_002.use_mirror_vertex_groups = False
me_cube_002.update()
me_cylinder = bpy.data.meshes.new('Cylinder')
me_cylinder.from_pydata([(0.0, 2.881, -0.2809), (0.0, 2.881, 0.2809), (0.5621, 2.826, -0.2809), (0.5621, 2.826, 0.2809), (1.103, 2.662, -0.2809), (1.103, 2.662, 0.2809), (1.601, 2.396, -0.2809), (1.601, 2.396, 0.2809), (2.037, 2.037, -0.2809), (2.037, 2.037, 0.2809), (2.396, 1.601, -0.2809), (2.396, 1.601, 0.2809), (2.662, 1.103, -0.2809), (2.662, 1.103, 0.2809), (2.826, 0.5621, -0.2809), (2.826, 0.5621, 0.2809), (2.881, 2.175e-07, -0.2809), (2.881, 2.175e-07, 0.2809), (2.826, -0.5621, -0.2809), (2.826, -0.5621, 0.2809), (2.662, -1.103, -0.2809), (2.662, -1.103, 0.2809), (2.396, -1.601, -0.2809), (2.396, -1.601, 0.2809), (2.037, -2.037, -0.2809), (2.037, -2.037, 0.2809), (1.601, -2.396, -0.2809), (1.601, -2.396, 0.2809), (1.103, -2.662, -0.2809), (1.103, -2.662, 0.2809), (0.5621, -2.826, -0.2809), (0.5621, -2.826, 0.2809), (-9.388e-07, -2.881, -0.2809), (-9.388e-07, -2.881, 0.2809), (-0.5621, -2.826, -0.2809), (-0.5621, -2.826, 0.2809), (-1.103, -2.662, -0.2809), (-1.103, -2.662, 0.2809), (-1.601, -2.396, -0.2809), (-1.601, -2.396, 0.2809), (-2.037, -2.037, -0.2809), (-2.037, -2.037, 0.2809), (-2.396, -1.601, -0.2809), (-2.396, -1.601, 0.2809), (-2.662, -1.103, -0.2809), (-2.662, -1.103, 0.2809), (-2.826, -0.5621, -0.2809), (-2.826, -0.5621, 0.2809), (-2.881, 2.782e-06, -0.2809), (-2.881, 2.782e-06, 0.2809), (-2.826, 0.5621, -0.2809), (-2.826, 0.5621, 0.2809), (-2.662, 1.103, -0.2809), (-2.662, 1.103, 0.2809), (-2.396, 1.601, -0.2809), (-2.396, 1.601, 0.2809), (-2.037, 2.037, -0.2809), (-2.037, 2.037, 0.2809), (-1.601, 2.396, -0.2809), (-1.601, 2.396, 0.2809), (-1.103, 2.662, -0.2809), (-1.103, 2.662, 0.2809), (-0.5621, 2.826, -0.2809), (-0.5621, 2.826, 0.2809)], [], [(0, 1, 3, 2), (2, 3, 5, 4), (4, 5, 7, 6), (6, 7, 9, 8), (8, 9, 11, 10), (10, 11, 13, 12), (12, 13, 15, 14), (14, 15, 17, 16), (16, 17, 19, 18), (18, 19, 21, 20), (20, 21, 23, 22), (22, 23, 25, 24), (24, 25, 27, 26), (26, 27, 29, 28), (28, 29, 31, 30), (30, 31, 33, 32), (32, 33, 35, 34), (34, 35, 37, 36), (36, 37, 39, 38), (38, 39, 41, 40), (40, 41, 43, 42), (42, 43, 45, 44), (44, 45, 47, 46), (46, 47, 49, 48), (48, 49, 51, 50), (50, 51, 53, 52), (52, 53, 55, 54), (54, 55, 57, 56), (56, 57, 59, 58), (58, 59, 61, 60), (3, 1, 63, 61, 59, 57, 55, 53, 51, 49, 47, 45, 43, 41, 39, 37, 35, 33, 31, 29, 27, 25, 23, 21, 19, 17, 15, 13, 11, 9, 7, 5), (60, 61, 63, 62), (62, 63, 1, 0), (0, 2, 4, 6, 8, 10, 12, 14, 16, 18, 20, 22, 24, 26, 28, 30, 32, 34, 36, 38, 40, 42, 44, 46, 48, 50, 52, 54, 56, 58, 60, 62)])
me_cylinder.polygons.foreach_set('material_index', [1, 1, 1, 1, 1, 1, 1, 1, 1, 1, 1, 1, 1, 1, 1, 1, 1, 1, 1, 1, 1, 1, 1, 1, 1, 1, 1, 1, 1, 1, 0, 1, 1, 1])
me_cylinder.materials.append(mat_chrom)
me_cylinder.materials.append(mat_baseedge)
me_cylinder.use_remesh_preserve_volume = False
me_cylinder.use_remesh_preserve_attributes = False
me_cylinder.use_mirror_vertex_groups = False
me_cylinder.update()

# ---- objects
ob_buttons = bpy.data.objects.new('buttons', me_cube_009)
ob_button_001 = bpy.data.objects.new('Button.001', me_cube_006)
ob_button_002 = bpy.data.objects.new('Button.002', me_cube_007)
ob_button_003 = bpy.data.objects.new('Button.003', me_cube_008)
ob_cubeblack = bpy.data.objects.new('CubeBlack', me_cube_005)
ob_cubered = bpy.data.objects.new('CubeRed', me_cube_004)
ob_cubeblue = bpy.data.objects.new('CubeBlue', me_cube_001)
ob_cell = bpy.data.objects.new('Cell', None)
ob_phone = bpy.data.objects.new('phone', me_cube)
ob_screen = bpy.data.objects.new('screen', me_cube_010)
ob_cellbutton = bpy.data.objects.new('cellButton', me_cube_003)
ob_empty = bpy.data.objects.new('Empty', None)
ob_phonecam = bpy.data.objects.new('PhoneCam', me_cylinder_001)
ob_stand = bpy.data.objects.new('stand', me_cube_002)
ob_base = bpy.data.objects.new('base', me_cylinder)
ob_lamp_002 = bpy.data.objects.new('Lamp.002', light_lamp_002)
ob_lamp_001 = bpy.data.objects.new('Lamp.001', light_lamp_001)
ob_lamp = bpy.data.objects.new('Lamp', light_lamp)
ob_camera = bpy.data.objects.new('Camera', cam_camera)

# ---- transforms, parenting, visibility, modifiers, constraints
ob_buttons.location = (0.967, -7.147, 5.786)
ob_buttons.rotation_euler = (-0.5236, 0.0, 0.0)
ob_buttons.scale = (0.69, 0.03168, 0.226)
ob_buttons.lineart.crease_threshold = 0.0
ob_button_001.parent = ob_buttons
ob_button_001.matrix_parent_inverse = Matrix(((1.449, -1.49e-08, -7.451e-09, -1.419), (2.675e-05, 27.34, -15.78, 287.5), (8.389e-07, 2.212, 3.832, -8.29), (0.0, 0.0, 0.0, 1.0)))
ob_button_001.location = (0.58, -7.0, 6.2)
ob_button_001.lineart.crease_threshold = 0.0
ob_button_002.parent = ob_buttons
ob_button_002.matrix_parent_inverse = Matrix(((1.449, -1.49e-08, -7.451e-09, -1.419), (2.675e-05, 27.34, -15.78, 287.5), (8.389e-07, 2.212, 3.832, -8.29), (0.0, 0.0, 0.0, 1.0)))
ob_button_002.location = (0.98, -7.0, 6.2)
ob_button_002.lineart.crease_threshold = 0.0
ob_button_003.parent = ob_buttons
ob_button_003.matrix_parent_inverse = Matrix(((1.449, -1.49e-08, -7.451e-09, -1.419), (2.675e-05, 27.34, -15.78, 287.5), (8.389e-07, 2.212, 3.832, -8.29), (0.0, 0.0, 0.0, 1.0)))
ob_button_003.location = (1.38, -7.0, 6.2)
ob_button_003.lineart.crease_threshold = 0.0
ob_cubeblack.location = (-7.0, -5.0, 3.5)
ob_cubeblack.scale = (0.5049, 0.5049, 0.5049)
ob_cubeblack.lineart.crease_threshold = 0.0
ob_cubered.location = (-7.0, -5.0, 5.25)
ob_cubered.scale = (0.5049, 0.5049, 0.5049)
ob_cubered.lineart.crease_threshold = 0.0
ob_cubeblue.location = (-7.0, -5.0, 7.0)
ob_cubeblue.scale = (0.5049, 0.5049, 0.5049)
ob_cubeblue.lineart.crease_threshold = 0.0
ob_cell.location = (0.0, 0.0, 0.0)
ob_cell.empty_image_offset = (0.0, 0.0)
ob_cell.lineart.crease_threshold = 0.0
ob_phone.parent = ob_cell
ob_phone.matrix_parent_inverse = Matrix(((0.8027, -0.5964, 0.0, 0.0), (0.5964, 0.8027, 0.0, 0.0), (0.0, 0.0, 1.0, 0.0), (0.0, 0.0, 0.0, 1.0)))
ob_phone.location = (0.0, 0.0, 0.0)
ob_phone.lock_rotations_4d = False
ob_phone.empty_display_type = 'ARROWS'
ob_phone.lineart.crease_threshold = 0.0
_c = ob_phone.constraints.new('LOCKED_TRACK'); _c.name = 'REFLECTION PLANE'
_c.mute = True
_c.enabled = False
ob_screen.parent = ob_phone
ob_screen.matrix_parent_inverse = Matrix(((0.8027, 0.5964, 0.0, 0.0), (-0.5964, 0.8027, 0.0, 0.0), (0.0, 0.0, 1.0, 0.0), (0.0, 0.0, 0.0, 1.0)))
ob_screen.location = (0.0, 0.0, 0.0)
ob_screen.rotation_euler = (0.0, -0.0, 0.639)
ob_screen.lock_rotations_4d = False
ob_screen.empty_display_type = 'ARROWS'
ob_screen.lineart.crease_threshold = 0.0
ob_cellbutton.parent = ob_phone
ob_cellbutton.matrix_parent_inverse = Matrix(((0.8027, 0.5964, 0.0, 0.0), (-0.5964, 0.8027, 0.0, 0.0), (0.0, 0.0, 1.0, 0.0), (0.0, 0.0, 0.0, 1.0)))
ob_cellbutton.location = (0.006141, -1.019, 2.015)
ob_cellbutton.rotation_euler = (0.0, -0.0, 0.006024)
ob_cellbutton.scale = (1.0, 1.0, 1.0)
ob_cellbutton.lineart.crease_threshold = 0.0
ob_empty.parent = ob_cellbutton
ob_empty.matrix_parent_inverse = Matrix(((1.0, 0.006024, 0.0, -1.353e-07), (-0.006024, 1.0, 0.0, 1.019), (-9.384e-10, 0.0, 1.0, -2.015), (0.0, 0.0, 0.0, 1.0)))
ob_empty.location = (0.1408, -1.039, 2.19)
ob_empty.empty_image_offset = (0.0, 0.0)
ob_empty.lineart.crease_threshold = 0.0
ob_phonecam.parent = ob_phone
ob_phonecam.matrix_parent_inverse = Matrix(((0.8027, 0.5964, 0.0, 0.0), (-0.5964, 0.8027, 0.0, 0.0), (0.0, 0.0, 1.0, 0.0), (0.0, 0.0, 0.0, 1.0)))
ob_phonecam.location = (0.7679, 0.9816, 5.299)
ob_phonecam.rotation_euler = (0.0, -0.0, 0.006024)
ob_phonecam.scale = (1.0, 1.0, 1.0)
ob_phonecam.lineart.crease_threshold = 0.0
ob_stand.parent = ob_cell
ob_stand.matrix_parent_inverse = Matrix(((0.8027, -0.5964, 0.0, 0.0), (0.5964, 0.8027, 0.0, 0.0), (0.0, 0.0, 1.0, 0.0), (0.0, 0.0, 0.0, 1.0)))
ob_stand.location = (4.125e-18, -0.01239, 3.301)
ob_stand.lineart.crease_threshold = 0.0
_c = ob_stand.constraints.new('LOCKED_TRACK'); _c.name = 'REFLECTION PLANE'
_c.mute = True
_c.enabled = False
ob_base.parent = ob_stand
ob_base.matrix_parent_inverse = Matrix(((0.8027, 0.5964, 0.0, 9.313e-10), (-0.5964, 0.8027, 0.0, 0.01239), (0.0, 0.0, 1.0, -3.301), (0.0, 0.0, 0.0, 1.0)))
ob_base.location = (0.007312, 0.002443, 0.0)
ob_base.rotation_euler = (0.0, 0.0, -0.6329)
ob_base.lineart.crease_threshold = 0.0
_c = ob_base.constraints.new('LOCKED_TRACK'); _c.name = 'REFLECTION PLANE'
_c.mute = True
_c.enabled = False
ob_lamp_002.location = (-0.009203, 7.214, 6.989)
ob_lamp_002.rotation_euler = (0.6503, 0.05522, 1.866)
ob_lamp_002.lock_rotations_4d = False
ob_lamp_002.empty_display_type = 'ARROWS'
ob_lamp_002.color = (0.0, 0.0, 0.0, 0.0)
ob_lamp_002.lineart.crease_threshold = 0.0
ob_lamp_001.location = (-4.968, -4.986, 2.629)
ob_lamp_001.rotation_euler = (0.6503, 0.05522, 1.866)
ob_lamp_001.lock_rotations_4d = False
ob_lamp_001.empty_display_type = 'ARROWS'
ob_lamp_001.color = (0.0, 0.0, 0.0, 0.0)
ob_lamp_001.lineart.crease_threshold = 0.0
ob_lamp.location = (3.574, -8.598, 8.661)
ob_lamp.rotation_euler = (0.6503, 0.05522, 1.866)
ob_lamp.lock_rotations_4d = False
ob_lamp.empty_display_type = 'ARROWS'
ob_lamp.color = (0.0, 0.0, 0.0, 0.0)
ob_lamp.lineart.crease_threshold = 0.0
ob_camera.location = (0.0, -10.17, 8.386)
ob_camera.rotation_euler = (1.109, -0.0, 0.0)
ob_camera.lock_rotations_4d = False
ob_camera.empty_display_type = 'ARROWS'
ob_camera.color = (0.0, 0.0, 0.0, 0.0)
ob_camera.display_type = 'WIRE'
ob_camera.lineart.crease_threshold = 0.0

# ---- collection membership
col_collection_1.objects.link(ob_buttons)
col_collection_1.objects.link(ob_button_001)
col_collection_1.objects.link(ob_button_002)
col_collection_1.objects.link(ob_button_003)
col_collection_1.objects.link(ob_cubeblack)
col_collection_1.objects.link(ob_cubered)
col_collection_1.objects.link(ob_cubeblue)
col_collection_1.objects.link(ob_cell)
col_collection_1.objects.link(ob_phone)
col_collection_1.objects.link(ob_screen)
col_collection_1.objects.link(ob_cellbutton)
col_collection_1.objects.link(ob_empty)
col_collection_1.objects.link(ob_phonecam)
col_collection_1.objects.link(ob_stand)
col_collection_1.objects.link(ob_base)
col_collection_1.objects.link(ob_lamp_002)
col_collection_1.objects.link(ob_lamp_001)
col_collection_1.objects.link(ob_lamp)
col_collection_1.objects.link(ob_camera)

# ---- scene / render settings (as saved in the file)
scene.camera = ob_camera
scene.frame_start = 1; scene.frame_end = 140; scene.frame_set(0)
scene.render.engine = 'BLENDER_EEVEE_NEXT'
scene.render.resolution_percentage = 50
scene.render.dither_intensity = 0.0
scene.cycles.use_denoising = False
scene.cycles.samples = 128
scene.cycles.sampling_pattern = 'TABULATED_SOBOL'
scene.cycles.use_adaptive_sampling = False
scene.cycles.use_light_tree = False
scene.cycles.blur_glossy = 0.0
scene.cycles.sample_clamp_indirect = 0.0
scene.view_settings.view_transform = 'Standard'
bpy.context.view_layer.update()
